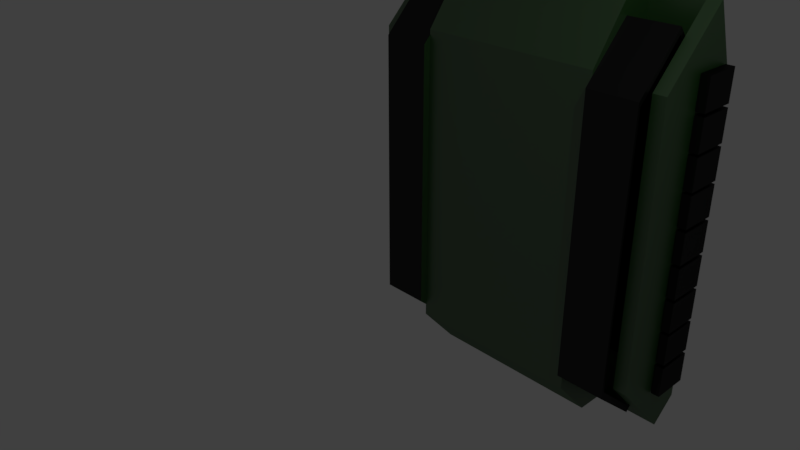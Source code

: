 # Source: Hull.blend  (saved by Blender 2.78.0; exported with 4.5.12 LTS)
import bpy
from mathutils import Matrix  # noqa: F401  (used for matrix-valued properties, if any)

bpy.ops.wm.read_factory_settings(use_empty=True)
scene = bpy.context.scene
scene.name = 'Scene'

# ---- collections
col_collection_1 = bpy.data.collections.new('Collection 1'); scene.collection.children.link(col_collection_1)

# ---- materials (node trees are filled in below, after node groups)
mat_base_paint = bpy.data.materials.new('Base Paint')
mat_base_paint.alpha_threshold = 0.0
mat_base_paint.roughness = 0.5
mat_tracks = bpy.data.materials.new('Tracks')
mat_tracks.alpha_threshold = 0.0
mat_tracks.roughness = 0.5

# ---- material node trees
mat_base_paint.use_nodes = True; mat_base_paint.node_tree.nodes.clear()
_N = mat_base_paint.node_tree.nodes; _L = mat_base_paint.node_tree.links
n0 = _N.new('ShaderNodeOutputMaterial'); n0.name = 'Material Output'; n0.location = (391, 300)
n1 = _N.new('ShaderNodeBsdfAnisotropic'); n1.name = 'Glossy BSDF'; n1.location = (-67, 202)
n1.distribution = 'GGX'
n1.inputs[1].default_value = 0.4472
n2 = _N.new('ShaderNodeBsdfDiffuse'); n2.name = 'Diffuse BSDF'; n2.location = (-58, 355)
n2.inputs[0].default_value = (0.01439, 0.08223, 0.008669, 1.0)
n3 = _N.new('ShaderNodeMixShader'); n3.name = 'Mix Shader'; n3.location = (171, 331)
n3.inputs[0].default_value = 0.1545
_L.new(n2.outputs[0], n3.inputs[1])
_L.new(n3.outputs[0], n0.inputs[0])
_L.new(n1.outputs[0], n3.inputs[2])
n0.is_active_output = True
mat_tracks.use_nodes = True; mat_tracks.node_tree.nodes.clear()
_N = mat_tracks.node_tree.nodes; _L = mat_tracks.node_tree.links
n0 = _N.new('ShaderNodeOutputMaterial'); n0.name = 'Material Output'; n0.location = (344, 300)
n1 = _N.new('ShaderNodeBsdfDiffuse'); n1.name = 'Diffuse BSDF'; n1.location = (-106, 343)
n1.inputs[0].default_value = (0.0, 0.0, 0.0, 1.0)
n2 = _N.new('ShaderNodeMixShader'); n2.name = 'Mix Shader'; n2.location = (124, 327)
n2.inputs[0].default_value = 0.04545
n3 = _N.new('ShaderNodeBsdfAnisotropic'); n3.name = 'Glossy BSDF'; n3.location = (-99, 205)
n3.distribution = 'GGX'
n3.inputs[1].default_value = 0.4472
_L.new(n1.outputs[0], n2.inputs[1])
_L.new(n2.outputs[0], n0.inputs[0])
_L.new(n3.outputs[0], n2.inputs[2])
n0.is_active_output = True

# ---- world
world_world = bpy.data.worlds.new('World'); scene.world = world_world
world_world.color = (0.05088, 0.05088, 0.05088)
world_world.use_sun_shadow = False
world_world.sun_shadow_jitter_overblur = 0.0
world_world.cycles.sampling_method = 'MANUAL'

# ---- cameras
cam_camera = bpy.data.cameras.new('Camera')
cam_camera.clip_end = 100.0
cam_camera.lens = 35.0
cam_camera.sensor_width = 32.0
cam_camera.sensor_height = 18.0
cam_camera.ortho_scale = 7.314
cam_camera.dof.focus_distance = 0.0

# ---- lights
light_lamp = bpy.data.lights.new('Lamp', 'POINT')
light_lamp.transmission_factor = 0.0
light_lamp.cutoff_distance = 30.0
light_lamp.energy = 100.0
light_lamp.shadow_buffer_clip_start = 1.001
light_lamp.shadow_soft_size = 0.1
light_lamp.shadow_maximum_resolution = 0.006
light_lamp.use_absolute_resolution = True

# ---- meshes
me_cube = bpy.data.meshes.new('Cube')
me_cube.from_pydata([(-1.425, -2.345, -0.7253), (-1.425, -2.284, 0.7792), (-1.425, 2.516, -0.7253), (-1.425, 2.868, 0.7792), (-1.425, -1.51, -0.7253), (-1.425, -3.219, 0.3774), (-1.425, -1.51, 0.7792), (-1.425, 3.219, 0.3774), (-1.425, -1.51, 0.3774), (-2.426, -3.219, 0.3774), (-2.426, -2.284, 0.7792), (-2.426, -1.51, 0.7792), (-2.426, 2.868, 0.7792), (-2.426, 3.219, 0.3774), (-2.426, -1.51, 0.3774), (-1.425, 3.219, -0.09556), (-1.425, -3.219, -0.09556), (-1.425, -1.393, -0.8443), (-1.364, -1.408, 0.8443), (-1.364, 2.598, 0.8443), (-1.364, -2.116, 0.8443), (-1.425, -2.142, -0.8443), (-1.425, 2.854, -0.1015), (-1.425, 2.224, -0.8443), (-1.425, -2.927, -0.1015), (-1.425, -2.396, 0.3232), (-1.425, -1.393, 0.3232), (-1.425, 2.338, 0.3232), (-1.425, -2.825, -0.1036), (-1.425, -2.294, 0.2824), (-1.425, 2.121, -0.8041), (-1.425, -1.352, -0.8041), (-1.425, 2.727, -0.1036), (-1.425, -2.071, -0.8041), (-1.425, -1.352, 0.2824), (-1.425, 2.21, 0.2824), (-2.197, -2.927, -0.1015), (-2.197, -2.396, 0.3232), (-2.197, 2.224, -0.8443), (-2.197, -1.393, -0.8443), (-2.197, 2.854, -0.1015), (-2.197, -2.142, -0.8443), (-2.197, -1.393, 0.3232), (-2.197, 2.338, 0.3232), (-2.197, -2.825, -0.1036), (-2.197, -2.294, 0.2824), (-2.197, 2.121, -0.8041), (-2.197, -1.352, -0.8041), (-2.197, 2.727, -0.1036), (-2.197, -2.071, -0.8041), (-2.197, -1.352, 0.2824), (-2.197, 2.21, 0.2824), (-1.425, -2.272, -0.7253), (-2.225, -1.51, 0.3774), (-2.225, 3.219, 0.3774), (-2.294, 2.868, 0.7792), (-2.294, -1.51, 0.7792), (-2.225, -3.219, 0.3774), (-2.294, -2.284, 0.7792), (-2.225, -1.51, -0.6202), (-2.426, -1.51, -0.6202), (-2.426, 2.139, -0.6202), (-2.426, -2.211, -0.6202), (-2.225, -2.211, -0.6202), (-2.225, 2.139, -0.6202), (-1.425, 2.325, -0.7253), (-2.571, -1.817, 0.08732), (-2.571, -1.817, 0.6844), (-2.571, -1.326, 0.08732), (-2.571, -1.326, 0.6844), (-2.439, -1.817, 0.08732), (-2.439, -1.817, 0.6844), (-2.439, -1.326, 0.08732), (-2.439, -1.326, 0.6844), (-2.571, -1.282, 0.08732), (-2.571, -1.282, 0.6844), (-2.571, -0.7917, 0.08732), (-2.571, -0.7917, 0.6844), (-2.439, -1.282, 0.08732), (-2.439, -1.282, 0.6844), (-2.439, -0.7917, 0.08732), (-2.439, -0.7917, 0.6844), (-2.571, -0.7475, 0.08732), (-2.571, -0.7475, 0.6844), (-2.571, -0.257, 0.08732), (-2.571, -0.257, 0.6844), (-2.439, -0.7475, 0.08732), (-2.439, -0.7475, 0.6844), (-2.439, -0.257, 0.08732), (-2.439, -0.257, 0.6844), (-2.571, -0.2044, 0.08732), (-2.571, -0.2044, 0.6844), (-2.571, 0.286, 0.08732), (-2.571, 0.286, 0.6844), (-2.439, -0.2044, 0.08732), (-2.439, -0.2044, 0.6844), (-2.439, 0.286, 0.08732), (-2.439, 0.286, 0.6844), (-2.571, 0.3386, 0.08732), (-2.571, 0.3386, 0.6844), (-2.571, 0.829, 0.08732), (-2.571, 0.829, 0.6844), (-2.439, 0.3386, 0.08732), (-2.439, 0.3386, 0.6844), (-2.439, 0.829, 0.08732), (-2.439, 0.829, 0.6844), (-2.571, 0.8816, 0.08732), (-2.571, 0.8816, 0.6844), (-2.571, 1.372, 0.08732), (-2.571, 1.372, 0.6844), (-2.439, 0.8816, 0.08732), (-2.439, 0.8816, 0.6844), (-2.439, 1.372, 0.08732), (-2.439, 1.372, 0.6844), (-2.571, 1.423, 0.08732), (-2.571, 1.423, 0.6844), (-2.571, 1.913, 0.08732), (-2.571, 1.913, 0.6844), (-2.439, 1.423, 0.08732), (-2.439, 1.423, 0.6844), (-2.439, 1.913, 0.08732), (-2.439, 1.913, 0.6844), (-2.439, -1.869, 0.6844), (-2.439, -1.869, 0.08732), (-2.439, -2.36, 0.6844), (-2.439, -2.36, 0.08732), (-2.571, -1.869, 0.6844), (-2.571, -1.869, 0.08732), (-2.571, -2.36, 0.6844), (-2.571, -2.36, 0.08732), (-2.571, 1.974, 0.08732), (-2.571, 1.974, 0.6844), (-2.571, 2.465, 0.08732), (-2.571, 2.465, 0.6844), (-2.439, 1.974, 0.08732), (-2.439, 1.974, 0.6844), (-2.439, 2.465, 0.08732), (-2.439, 2.465, 0.6844), (-1.039, -2.925, 0.5061), (-1.039, -2.537, 0.6705), (-0.3855, -2.537, 0.6705), (-0.3855, -2.925, 0.5061), (-1.039, -2.926, 0.6856), (-1.039, -2.556, 0.6894), (-0.3855, -2.556, 0.6894), (-0.3855, -2.926, 0.6856), (-0.4667, -2.925, 0.5284), (-0.9579, -2.925, 0.5284), (-0.4667, -2.926, 0.6633), (-0.9579, -2.926, 0.6633), (-0.4667, -2.908, 0.5286), (-0.9579, -2.908, 0.5286), (-0.4667, -2.909, 0.6634), (-0.9579, -2.909, 0.6634), (1.425, -2.345, -0.7253), (1.425, -2.284, 0.7792), (1.425, 2.516, -0.7253), (1.425, 2.868, 0.7792), (1.425, -1.51, -0.7253), (1.425, -3.219, 0.3774), (1.425, -1.51, 0.7792), (1.425, 3.219, 0.3774), (0.0, 2.516, -0.7253), (0.0, 2.868, 0.7792), (0.0, -2.345, -0.7253), (0.0, -2.284, 0.7792), (0.0, -1.51, -0.7253), (0.0, -3.219, 0.3774), (0.0, 3.219, 0.3774), (1.425, -1.51, 0.3774), (2.426, -3.219, 0.3774), (2.426, -2.284, 0.7792), (2.426, -1.51, 0.7792), (2.426, 2.868, 0.7792), (2.426, 3.219, 0.3774), (2.426, -1.51, 0.3774), (1.425, 3.219, -0.09556), (1.425, -3.219, -0.09556), (0.0, -3.219, -0.09556), (0.0, 3.219, -0.09556), (1.425, -1.393, -0.8443), (1.364, -1.408, 0.8443), (1.364, 2.598, 0.8443), (0.0, -2.116, 0.8443), (1.364, -2.116, 0.8443), (0.0, 2.598, 0.8443), (0.0, -1.408, 0.8443), (1.425, -2.142, -0.8443), (1.425, 2.854, -0.1015), (1.425, 2.224, -0.8443), (1.425, -2.927, -0.1015), (1.425, -2.396, 0.3232), (1.425, -1.393, 0.3232), (1.425, 2.338, 0.3232), (1.425, -2.825, -0.1036), (1.425, -2.294, 0.2824), (1.425, 2.121, -0.8041), (1.425, -1.352, -0.8041), (1.425, 2.727, -0.1036), (1.425, -2.071, -0.8041), (1.425, -1.352, 0.2824), (1.425, 2.21, 0.2824), (2.197, -2.927, -0.1015), (2.197, -2.396, 0.3232), (2.197, 2.224, -0.8443), (2.197, -1.393, -0.8443), (2.197, 2.854, -0.1015), (2.197, -2.142, -0.8443), (2.197, -1.393, 0.3232), (2.197, 2.338, 0.3232), (2.197, -2.825, -0.1036), (2.197, -2.294, 0.2824), (2.197, 2.121, -0.8041), (2.197, -1.352, -0.8041), (2.197, 2.727, -0.1036), (2.197, -2.071, -0.8041), (2.197, -1.352, 0.2824), (2.197, 2.21, 0.2824), (1.425, -2.272, -0.7253), (2.225, -1.51, 0.3774), (2.225, 3.219, 0.3774), (2.294, 2.868, 0.7792), (2.294, -1.51, 0.7792), (2.225, -3.219, 0.3774), (2.294, -2.284, 0.7792), (2.225, -1.51, -0.6202), (2.426, -1.51, -0.6202), (2.426, 2.139, -0.6202), (2.426, -2.211, -0.6202), (2.225, -2.211, -0.6202), (2.225, 2.139, -0.6202), (1.425, 2.325, -0.7253), (2.571, -1.817, 0.08732), (2.571, -1.817, 0.6844), (2.571, -1.326, 0.08732), (2.571, -1.326, 0.6844), (2.439, -1.817, 0.08732), (2.439, -1.817, 0.6844), (2.439, -1.326, 0.08732), (2.439, -1.326, 0.6844), (2.571, -1.282, 0.08732), (2.571, -1.282, 0.6844), (2.571, -0.7917, 0.08732), (2.571, -0.7917, 0.6844), (2.439, -1.282, 0.08732), (2.439, -1.282, 0.6844), (2.439, -0.7917, 0.08732), (2.439, -0.7917, 0.6844), (2.571, -0.7475, 0.08732), (2.571, -0.7475, 0.6844), (2.571, -0.257, 0.08732), (2.571, -0.257, 0.6844), (2.439, -0.7475, 0.08732), (2.439, -0.7475, 0.6844), (2.439, -0.257, 0.08732), (2.439, -0.257, 0.6844), (2.571, -0.2044, 0.08732), (2.571, -0.2044, 0.6844), (2.571, 0.286, 0.08732), (2.571, 0.286, 0.6844), (2.439, -0.2044, 0.08732), (2.439, -0.2044, 0.6844), (2.439, 0.286, 0.08732), (2.439, 0.286, 0.6844), (2.571, 0.3386, 0.08732), (2.571, 0.3386, 0.6844), (2.571, 0.829, 0.08732), (2.571, 0.829, 0.6844), (2.439, 0.3386, 0.08732), (2.439, 0.3386, 0.6844), (2.439, 0.829, 0.08732), (2.439, 0.829, 0.6844), (2.571, 0.8816, 0.08732), (2.571, 0.8816, 0.6844), (2.571, 1.372, 0.08732), (2.571, 1.372, 0.6844), (2.439, 0.8816, 0.08732), (2.439, 0.8816, 0.6844), (2.439, 1.372, 0.08732), (2.439, 1.372, 0.6844), (2.571, 1.423, 0.08732), (2.571, 1.423, 0.6844), (2.571, 1.913, 0.08732), (2.571, 1.913, 0.6844), (2.439, 1.423, 0.08732), (2.439, 1.423, 0.6844), (2.439, 1.913, 0.08732), (2.439, 1.913, 0.6844), (2.439, -1.869, 0.6844), (2.439, -1.869, 0.08732), (2.439, -2.36, 0.6844), (2.439, -2.36, 0.08732), (2.571, -1.869, 0.6844), (2.571, -1.869, 0.08732), (2.571, -2.36, 0.6844), (2.571, -2.36, 0.08732), (2.571, 1.974, 0.08732), (2.571, 1.974, 0.6844), (2.571, 2.465, 0.08732), (2.571, 2.465, 0.6844), (2.439, 1.974, 0.08732), (2.439, 1.974, 0.6844), (2.439, 2.465, 0.08732), (2.439, 2.465, 0.6844), (1.039, -2.925, 0.5061), (1.039, -2.537, 0.6705), (0.3855, -2.537, 0.6705), (0.3855, -2.925, 0.5061), (1.039, -2.926, 0.6856), (1.039, -2.556, 0.6894), (0.3855, -2.556, 0.6894), (0.3855, -2.926, 0.6856), (0.4667, -2.925, 0.5284), (0.9579, -2.925, 0.5284), (0.4667, -2.926, 0.6633), (0.9579, -2.926, 0.6633), (0.4667, -2.908, 0.5286), (0.9579, -2.908, 0.5286), (0.4667, -2.909, 0.6634), (0.9579, -2.909, 0.6634)], [], [(56, 55, 12, 11), (165, 1, 139, 140), (1, 165, 183, 20), (3, 6, 18, 19), (4, 166, 164, 0, 52), (2, 162, 166, 4, 65), (178, 167, 5, 16), (15, 7, 168, 179), (7, 3, 163, 168), (8, 7, 27, 26), (7, 15, 22, 27), (13, 54, 64, 61), (14, 11, 12, 13), (9, 10, 11, 14), (55, 54, 13, 12), (9, 14, 60, 62), (57, 58, 10, 9), (58, 56, 11, 10), (16, 5, 25, 24), (2, 15, 179, 162), (164, 178, 16, 0), (186, 18, 20, 183), (185, 19, 18, 186), (163, 3, 19, 185), (6, 1, 20, 18), (33, 31, 47, 49), (5, 8, 26, 25), (28, 29, 34, 35, 32, 30, 31, 33), (26, 27, 43, 42), (30, 32, 48, 46), (31, 30, 46, 47), (24, 25, 37, 36), (29, 28, 44, 45), (28, 33, 49, 44), (32, 35, 51, 48), (37, 42, 50, 45), (36, 37, 45, 44), (39, 41, 49, 47), (38, 39, 47, 46), (43, 40, 48, 51), (42, 43, 51, 50), (40, 38, 46, 48), (41, 36, 44, 49), (23, 17, 39, 38), (25, 26, 42, 37), (35, 34, 50, 51), (22, 65, 23, 38, 40), (27, 22, 40, 43), (34, 29, 45, 50), (17, 21, 41, 39), (21, 52, 24, 36, 41), (16, 24, 52, 0), (29, 25, 24, 28), (25, 29, 34, 26), (24, 21, 33, 28), (17, 31, 33, 21), (23, 30, 31, 17), (22, 32, 30, 23, 65), (27, 35, 32, 22), (26, 34, 35, 27), (1, 6, 56, 58), (5, 1, 58, 57), (8, 5, 57, 53), (3, 7, 54, 55), (7, 8, 53, 54), (6, 3, 55, 56), (64, 59, 60, 61), (59, 63, 62, 60), (54, 53, 59, 64), (57, 9, 62, 63), (53, 57, 63, 59), (14, 13, 61, 60), (22, 15, 2, 65), (66, 67, 69, 68), (68, 69, 73, 72), (72, 73, 71, 70), (70, 71, 67, 66), (68, 72, 70, 66), (73, 69, 67, 71), (74, 75, 77, 76), (76, 77, 81, 80), (80, 81, 79, 78), (78, 79, 75, 74), (76, 80, 78, 74), (81, 77, 75, 79), (82, 83, 85, 84), (84, 85, 89, 88), (88, 89, 87, 86), (86, 87, 83, 82), (84, 88, 86, 82), (89, 85, 83, 87), (90, 91, 93, 92), (92, 93, 97, 96), (96, 97, 95, 94), (94, 95, 91, 90), (92, 96, 94, 90), (97, 93, 91, 95), (98, 99, 101, 100), (100, 101, 105, 104), (104, 105, 103, 102), (102, 103, 99, 98), (100, 104, 102, 98), (105, 101, 99, 103), (106, 107, 109, 108), (108, 109, 113, 112), (112, 113, 111, 110), (110, 111, 107, 106), (108, 112, 110, 106), (113, 109, 107, 111), (114, 115, 117, 116), (116, 117, 121, 120), (120, 121, 119, 118), (118, 119, 115, 114), (116, 120, 118, 114), (121, 117, 115, 119), (122, 126, 128, 124), (127, 123, 125, 129), (125, 124, 128, 129), (123, 122, 124, 125), (127, 126, 122, 123), (129, 128, 126, 127), (130, 131, 133, 132), (132, 133, 137, 136), (136, 137, 135, 134), (134, 135, 131, 130), (132, 136, 134, 130), (137, 133, 131, 135), (138, 141, 146, 147), (1, 5, 138, 139), (167, 165, 140, 141), (5, 167, 141, 138), (145, 144, 143, 142), (139, 138, 142, 143), (141, 140, 144, 145), (140, 139, 143, 144), (149, 147, 151, 153), (142, 138, 147, 149), (141, 145, 148, 146), (145, 142, 149, 148), (151, 150, 152, 153), (148, 149, 153, 152), (146, 148, 152, 150), (147, 146, 150, 151), (222, 172, 173, 221), (165, 306, 305, 155), (155, 184, 183, 165), (157, 182, 181, 160), (158, 218, 154, 164, 166), (156, 231, 158, 166, 162), (178, 177, 159, 167), (176, 179, 168, 161), (161, 168, 163, 157), (169, 192, 193, 161), (161, 193, 188, 176), (174, 227, 230, 220), (175, 174, 173, 172), (170, 175, 172, 171), (221, 173, 174, 220), (170, 228, 226, 175), (223, 170, 171, 224), (224, 171, 172, 222), (177, 190, 191, 159), (156, 162, 179, 176), (164, 154, 177, 178), (186, 183, 184, 181), (185, 186, 181, 182), (163, 185, 182, 157), (160, 181, 184, 155), (199, 215, 213, 197), (159, 191, 192, 169), (194, 199, 197, 196, 198, 201, 200, 195), (192, 208, 209, 193), (196, 212, 214, 198), (197, 213, 212, 196), (190, 202, 203, 191), (195, 211, 210, 194), (194, 210, 215, 199), (198, 214, 217, 201), (203, 211, 216, 208), (202, 210, 211, 203), (205, 213, 215, 207), (204, 212, 213, 205), (209, 217, 214, 206), (208, 216, 217, 209), (206, 214, 212, 204), (207, 215, 210, 202), (189, 204, 205, 180), (191, 203, 208, 192), (201, 217, 216, 200), (188, 206, 204, 189, 231), (193, 209, 206, 188), (200, 216, 211, 195), (180, 205, 207, 187), (187, 207, 202, 190, 218), (177, 154, 218, 190), (195, 194, 190, 191), (191, 192, 200, 195), (190, 194, 199, 187), (180, 187, 199, 197), (189, 180, 197, 196), (188, 231, 189, 196, 198), (193, 188, 198, 201), (192, 193, 201, 200), (155, 224, 222, 160), (159, 223, 224, 155), (169, 219, 223, 159), (157, 221, 220, 161), (161, 220, 219, 169), (160, 222, 221, 157), (230, 227, 226, 225), (225, 226, 228, 229), (220, 230, 225, 219), (223, 229, 228, 170), (219, 225, 229, 223), (175, 226, 227, 174), (188, 231, 156, 176), (232, 234, 235, 233), (234, 238, 239, 235), (238, 236, 237, 239), (236, 232, 233, 237), (234, 232, 236, 238), (239, 237, 233, 235), (240, 242, 243, 241), (242, 246, 247, 243), (246, 244, 245, 247), (244, 240, 241, 245), (242, 240, 244, 246), (247, 245, 241, 243), (248, 250, 251, 249), (250, 254, 255, 251), (254, 252, 253, 255), (252, 248, 249, 253), (250, 248, 252, 254), (255, 253, 249, 251), (256, 258, 259, 257), (258, 262, 263, 259), (262, 260, 261, 263), (260, 256, 257, 261), (258, 256, 260, 262), (263, 261, 257, 259), (264, 266, 267, 265), (266, 270, 271, 267), (270, 268, 269, 271), (268, 264, 265, 269), (266, 264, 268, 270), (271, 269, 265, 267), (272, 274, 275, 273), (274, 278, 279, 275), (278, 276, 277, 279), (276, 272, 273, 277), (274, 272, 276, 278), (279, 277, 273, 275), (280, 282, 283, 281), (282, 286, 287, 283), (286, 284, 285, 287), (284, 280, 281, 285), (282, 280, 284, 286), (287, 285, 281, 283), (288, 290, 294, 292), (293, 295, 291, 289), (291, 295, 294, 290), (289, 291, 290, 288), (293, 289, 288, 292), (295, 293, 292, 294), (296, 298, 299, 297), (298, 302, 303, 299), (302, 300, 301, 303), (300, 296, 297, 301), (298, 296, 300, 302), (303, 301, 297, 299), (304, 313, 312, 307), (155, 305, 304, 159), (167, 307, 306, 165), (159, 304, 307, 167), (311, 308, 309, 310), (305, 309, 308, 304), (307, 311, 310, 306), (306, 310, 309, 305), (315, 319, 317, 313), (308, 315, 313, 304), (307, 312, 314, 311), (311, 314, 315, 308), (317, 319, 318, 316), (314, 318, 319, 315), (312, 316, 318, 314), (313, 317, 316, 312)])
me_cube.polygons.foreach_set('material_index', [0, 0, 0, 0, 0, 0, 0, 0, 0, 0, 0, 0, 0, 0, 0, 0, 0, 0, 0, 0, 0, 0, 0, 0, 0, 1, 0, 0, 1, 1, 1, 1, 1, 1, 0, 0, 1, 1, 1, 1, 0, 1, 1, 1, 1, 1, 1, 1, 1, 1, 1, 0, 0, 0, 0, 0, 0, 0, 0, 0, 0, 0, 0, 0, 0, 0, 0, 0, 0, 0, 0, 0, 0, 1, 1, 1, 1, 1, 1, 1, 1, 1, 1, 1, 1, 1, 1, 1, 1, 1, 1, 1, 1, 1, 1, 1, 1, 1, 1, 1, 1, 1, 1, 1, 1, 1, 1, 1, 1, 1, 1, 1, 1, 1, 1, 1, 1, 1, 1, 1, 1, 1, 1, 1, 1, 1, 1, 0, 0, 0, 0, 0, 0, 0, 0, 0, 0, 0, 0, 0, 0, 0, 0, 0, 0, 0, 0, 0, 0, 0, 0, 0, 0, 0, 0, 0, 0, 0, 0, 0, 0, 0, 0, 0, 0, 0, 0, 0, 1, 0, 0, 1, 1, 1, 1, 1, 1, 0, 0, 1, 1, 1, 1, 0, 1, 1, 1, 1, 1, 1, 1, 1, 1, 1, 0, 0, 0, 0, 0, 0, 0, 0, 0, 0, 0, 0, 0, 0, 0, 0, 0, 0, 0, 0, 0, 0, 1, 1, 1, 1, 1, 1, 1, 1, 1, 1, 1, 1, 1, 1, 1, 1, 1, 1, 1, 1, 1, 1, 1, 1, 1, 1, 1, 1, 1, 1, 1, 1, 1, 1, 1, 1, 1, 1, 1, 1, 1, 1, 1, 1, 1, 1, 1, 1, 1, 1, 1, 1, 1, 1, 0, 0, 0, 0, 0, 0, 0, 0, 0, 0, 0, 0, 0, 0, 0, 0])
_uv = me_cube.uv_layers.new(name='UVMap')
_uv.uv.foreach_set('vector', [0.3137, 0.3068, 0.3137, 0.0, 0.3224, 0.0, 0.3224, 0.3068, 0.1612, 0.361, 0.2559, 0.361, 0.2303, 0.3794, 0.1868, 0.3794, 0.2559, 0.361, 0.1612, 0.361, 0.1612, 0.3488, 0.2519, 0.3488, 0.9957, 0.3413, 0.9957, 0.6492, 0.9913, 0.642, 0.9913, 0.3602, 0.3224, 0.3326, 0.4171, 0.3326, 0.4171, 0.3913, 0.3224, 0.3913, 0.3224, 0.3861, 0.3224, 0.04939, 0.4171, 0.04939, 0.4171, 0.3326, 0.3224, 0.3326, 0.3224, 0.06287, 0.8687, 0.8956, 0.8373, 0.8956, 0.8373, 0.7954, 0.8687, 0.7954, 0.9468, 0.2708, 0.9154, 0.2708, 0.9154, 0.1706, 0.9468, 0.1706, 0.9154, 0.2708, 0.8887, 0.2708, 0.8887, 0.1706, 0.9154, 0.1706, 0.6977, 0.3326, 0.6977, 0.0, 0.7014, 0.06197, 0.7014, 0.3243, 0.6977, 0.0, 0.7292, 0.0, 0.7296, 0.02563, 0.7014, 0.06197, 0.306, 0.4289, 0.3194, 0.4289, 0.3194, 0.5049, 0.306, 0.5049, 0.671, 0.1201, 0.6977, 0.1201, 0.6977, 0.4281, 0.671, 0.4527, 0.671, 0.0, 0.6977, 0.06571, 0.6977, 0.1201, 0.671, 0.1201, 0.8887, 0.332, 0.9154, 0.3271, 0.9154, 0.3413, 0.8887, 0.3413, 0.671, 0.0, 0.671, 0.1201, 0.6048, 0.1201, 0.6048, 0.07088, 0.3091, 0.4289, 0.3137, 0.361, 0.3224, 0.361, 0.3224, 0.4289, 0.3137, 0.361, 0.3137, 0.3068, 0.3224, 0.3068, 0.3224, 0.361, 0.7292, 0.4527, 0.6977, 0.4527, 0.7014, 0.3949, 0.7296, 0.4322, 0.3224, 0.04939, 0.3224, 0.0, 0.4171, 3.354e-08, 0.4171, 0.04939, 0.4171, 0.3913, 0.4171, 0.4527, 0.3224, 0.4527, 0.3224, 0.3913, 0.1612, 0.2992, 0.2519, 0.2992, 0.2519, 0.3488, 0.1612, 0.3488, 0.1612, 0.01851, 0.2519, 0.01851, 0.2519, 0.2992, 0.1612, 0.2992, 0.1612, 0.0, 0.2559, 0.0, 0.2519, 0.01851, 0.1612, 0.01851, 0.9957, 0.6492, 0.9957, 0.7036, 0.9913, 0.6918, 0.9913, 0.642, 0.8887, 0.9972, 0.8887, 0.9468, 0.94, 0.9468, 0.94, 0.9972, 0.6977, 0.4527, 0.6977, 0.3326, 0.7014, 0.3243, 0.7014, 0.3949, 0.5851, 0.4527, 0.6107, 0.4901, 0.6107, 0.5563, 0.6107, 0.8068, 0.5851, 0.8432, 0.5385, 0.8006, 0.5385, 0.5563, 0.5385, 0.5058, 0.8373, 0.2949, 0.8373, 0.03356, 0.8887, 0.03356, 0.8887, 0.2949, 0.5592, 0.8975, 0.5128, 0.8975, 0.5128, 0.8432, 0.5592, 0.8432, 0.8887, 0.9468, 0.8887, 0.7035, 0.94, 0.7035, 0.94, 0.9468, 0.8373, 0.405, 0.8373, 0.3652, 0.8887, 0.3652, 0.8887, 0.405, 0.8887, 0.7581, 0.8887, 0.7954, 0.8373, 0.7954, 0.8373, 0.7581, 0.2185, 0.8899, 0.172, 0.8899, 0.172, 0.8355, 0.2185, 0.8355, 0.8887, 0.405, 0.8887, 0.4413, 0.8373, 0.4413, 0.8373, 0.405, 0.4, 0.4901, 0.4, 0.5606, 0.3973, 0.5635, 0.3973, 0.4973, 0.3718, 0.4527, 0.4, 0.4901, 0.3973, 0.4973, 0.3717, 0.4599, 0.3224, 0.5606, 0.3224, 0.5079, 0.3251, 0.5129, 0.3251, 0.5635, 0.3224, 0.815, 0.3224, 0.5606, 0.3251, 0.5635, 0.3251, 0.8078, 0.4, 0.823, 0.3718, 0.8593, 0.3717, 0.8504, 0.3973, 0.814, 0.4, 0.5606, 0.4, 0.823, 0.3973, 0.814, 0.3973, 0.5635, 0.3718, 0.8593, 0.3224, 0.815, 0.3251, 0.8078, 0.3717, 0.8504, 0.3224, 0.5079, 0.3718, 0.4527, 0.3717, 0.4599, 0.3251, 0.5129, 0.94, 0.7035, 0.94, 0.4491, 0.9913, 0.4491, 0.9913, 0.7035, 0.8373, 0.3652, 0.8373, 0.2949, 0.8887, 0.2949, 0.8887, 0.3652, 0.8887, 0.4413, 0.8887, 0.6918, 0.8373, 0.6918, 0.8373, 0.4413, 0.1226, 0.8355, 0.1641, 0.8355, 0.172, 0.8355, 0.172, 0.8899, 0.1226, 0.8899, 0.8373, 0.03356, 0.8373, 0.0, 0.8887, 0.0, 0.8887, 0.03356, 0.8887, 0.6918, 0.8887, 0.7581, 0.8373, 0.7581, 0.8373, 0.6918, 0.94, 0.4491, 0.94, 0.3965, 0.9913, 0.3965, 0.9913, 0.4491, 0.94, 0.3965, 0.94, 0.3873, 0.94, 0.3413, 0.9913, 0.3413, 0.9913, 0.3965, 0.7292, 0.4527, 0.7296, 0.4322, 0.771, 0.3861, 0.771, 0.3913, 0.2312, 0.4734, 0.2284, 0.4663, 0.2567, 0.4289, 0.2568, 0.4361, 0.2284, 0.4663, 0.2312, 0.4734, 0.2312, 0.5397, 0.2284, 0.5368, 0.2567, 0.4289, 0.306, 0.4841, 0.3034, 0.4891, 0.2568, 0.4361, 0.306, 0.5368, 0.3034, 0.5397, 0.3034, 0.4891, 0.306, 0.4841, 0.306, 0.7912, 0.3034, 0.7839, 0.3034, 0.5397, 0.306, 0.5368, 0.2567, 0.8355, 0.2568, 0.8265, 0.3034, 0.7839, 0.306, 0.7912, 0.2981, 0.7983, 0.2284, 0.7992, 0.2312, 0.7902, 0.2568, 0.8265, 0.2567, 0.8355, 0.2284, 0.5368, 0.2312, 0.5397, 0.2312, 0.7902, 0.2284, 0.7992, 0.2559, 0.361, 0.2559, 0.3068, 0.3137, 0.3068, 0.3137, 0.361, 0.2559, 0.4289, 0.2559, 0.361, 0.3137, 0.361, 0.3091, 0.4289, 0.6107, 0.5729, 0.6107, 0.4527, 0.6639, 0.4527, 0.6639, 0.5729, 0.8887, 0.2708, 0.9154, 0.2708, 0.9154, 0.3271, 0.8887, 0.332, 0.6107, 0.9055, 0.6107, 0.5729, 0.6639, 0.5729, 0.6639, 0.9055, 0.2559, 0.3068, 0.2559, 0.0, 0.3137, 0.0, 0.3137, 0.3068, 0.3194, 0.5049, 0.3194, 0.7615, 0.306, 0.7615, 0.306, 0.5049, 0.3194, 0.7615, 0.3194, 0.8108, 0.306, 0.8108, 0.306, 0.7615, 0.8373, 0.0, 0.8373, 0.3326, 0.771, 0.3326, 0.771, 0.07594, 0.3194, 0.8817, 0.306, 0.8817, 0.306, 0.8108, 0.3194, 0.8108, 0.8373, 0.3326, 0.8373, 0.4527, 0.771, 0.3819, 0.771, 0.3326, 0.671, 0.1201, 0.671, 0.4527, 0.6048, 0.3768, 0.6048, 0.1201, 0.7296, 0.02563, 0.7292, 0.0, 0.771, 0.04939, 0.771, 0.06287, 0.4326, 0.9475, 0.4326, 0.9055, 0.4652, 0.9055, 0.4652, 0.9475, 0.8687, 0.9634, 0.8687, 0.9214, 0.8775, 0.9214, 0.8775, 0.9634, 0.6759, 0.9055, 0.6759, 0.9475, 0.6433, 0.9475, 0.6433, 0.9055, 0.5918, 0.9731, 0.5918, 0.9311, 0.6006, 0.9311, 0.6006, 0.9731, 0.4088, 0.982, 0.4, 0.982, 0.4, 0.9475, 0.4088, 0.9475, 0.771, 0.9475, 0.7797, 0.9475, 0.7797, 0.9818, 0.771, 0.9818, 0.4663, 0.9395, 0.4663, 0.8975, 0.4989, 0.8975, 0.4989, 0.9395, 0.8687, 0.8794, 0.8687, 0.8374, 0.8775, 0.8374, 0.8775, 0.8794, 0.2977, 0.9195, 0.2977, 0.9615, 0.2651, 0.9615, 0.2651, 0.9195, 0.2222, 0.9738, 0.2222, 0.9318, 0.2309, 0.9318, 0.2309, 0.9738, 0.6195, 0.982, 0.6107, 0.982, 0.6107, 0.9475, 0.6195, 0.9475, 0.2827, 0.9615, 0.2914, 0.9615, 0.2914, 0.9958, 0.2827, 0.9958, 0.6107, 0.9475, 0.6107, 0.9055, 0.6433, 0.9055, 0.6433, 0.9475, 0.8687, 0.9214, 0.8687, 0.8794, 0.8775, 0.8794, 0.8775, 0.9214, 0.7497, 0.8577, 0.7497, 0.8997, 0.7171, 0.8997, 0.7171, 0.8577, 0.2046, 0.9738, 0.2046, 0.9318, 0.2134, 0.9318, 0.2134, 0.9738, 0.3991, 0.9778, 0.3903, 0.9778, 0.3903, 0.9433, 0.3991, 0.9433, 0.6634, 0.9475, 0.6722, 0.9475, 0.6722, 0.9818, 0.6634, 0.9818, 0.171, 0.9318, 0.171, 0.9738, 0.1385, 0.9738, 0.1385, 0.9318, 0.5918, 0.9311, 0.5918, 0.8891, 0.6006, 0.8891, 0.6006, 0.9311, 0.171, 0.9738, 0.171, 0.9318, 0.2036, 0.9318, 0.2036, 0.9738, 0.4751, 0.9815, 0.4751, 0.9395, 0.4839, 0.9395, 0.4839, 0.9815, 0.6371, 0.982, 0.6283, 0.982, 0.6283, 0.9475, 0.6371, 0.9475, 0.7534, 0.9475, 0.7622, 0.9475, 0.7622, 0.9818, 0.7534, 0.9818, 0.4, 0.9475, 0.4, 0.9055, 0.4326, 0.9055, 0.4326, 0.9475, 0.7584, 0.8997, 0.7584, 0.8577, 0.7672, 0.8577, 0.7672, 0.8997, 0.7085, 0.9055, 0.7085, 0.9475, 0.6759, 0.9475, 0.6759, 0.9055, 0.5015, 0.9815, 0.5015, 0.9395, 0.5102, 0.9395, 0.5102, 0.9815, 0.6459, 0.982, 0.6371, 0.982, 0.6371, 0.9475, 0.6459, 0.9475, 0.0, 0.9656, 0.008786, 0.9656, 0.008786, 1.0, 0.0, 1.0, 0.2977, 0.8775, 0.2977, 0.9195, 0.2651, 0.9195, 0.2651, 0.8775, 0.8775, 0.8794, 0.8775, 0.8374, 0.8863, 0.8374, 0.8863, 0.8794, 0.1059, 0.8899, 0.1059, 0.9318, 0.07327, 0.9318, 0.07327, 0.8899, 0.5102, 0.9815, 0.5102, 0.9395, 0.519, 0.9395, 0.519, 0.9815, 0.3816, 0.9778, 0.3728, 0.9778, 0.3728, 0.9433, 0.3816, 0.9433, 0.8687, 0.9634, 0.8775, 0.9634, 0.8775, 0.9978, 0.8687, 0.9978, 0.786, 0.9692, 0.786, 0.9272, 0.8186, 0.9272, 0.8186, 0.9692, 0.3876, 0.9433, 0.3876, 0.9013, 0.3964, 0.9013, 0.3964, 0.9433, 0.07327, 0.9738, 0.07327, 0.9318, 0.1059, 0.9318, 0.1059, 0.9738, 0.7171, 0.9837, 0.7171, 0.9417, 0.7259, 0.9417, 0.7259, 0.9837, 0.4264, 0.982, 0.4176, 0.982, 0.4176, 0.9475, 0.4264, 0.9475, 0.6898, 0.9475, 0.6986, 0.9475, 0.6986, 0.9818, 0.6898, 0.9818, 0.6546, 0.9475, 0.6634, 0.9475, 0.6634, 0.9818, 0.6546, 0.9818, 0.5491, 0.978, 0.5403, 0.978, 0.5403, 0.9435, 0.5491, 0.9435, 0.8273, 0.9731, 0.8273, 0.9311, 0.8361, 0.9311, 0.8361, 0.9731, 0.355, 0.9433, 0.355, 0.9013, 0.3876, 0.9013, 0.3876, 0.9433, 0.8775, 0.9634, 0.8775, 0.9214, 0.8863, 0.9214, 0.8863, 0.9634, 0.7171, 0.9417, 0.7171, 0.8997, 0.7497, 0.8997, 0.7497, 0.9417, 0.03259, 0.8817, 0.03259, 0.9237, 0.0, 0.9237, 0.0, 0.8817, 0.8775, 0.8374, 0.8775, 0.7954, 0.8863, 0.7954, 0.8863, 0.8374, 0.5592, 0.9272, 0.5592, 0.8852, 0.5918, 0.8852, 0.5918, 0.9272, 0.246, 0.9778, 0.246, 0.9358, 0.2547, 0.9358, 0.2547, 0.9778, 0.4615, 0.982, 0.4527, 0.982, 0.4527, 0.9475, 0.4615, 0.9475, 0.6722, 0.9475, 0.681, 0.9475, 0.681, 0.9818, 0.6722, 0.9818, 0.8305, 0.8432, 0.8305, 0.8891, 0.829, 0.8834, 0.829, 0.8489, 0.2559, 0.361, 0.2559, 0.4289, 0.2303, 0.4075, 0.2303, 0.3794, 0.1612, 0.4289, 0.1612, 0.361, 0.1868, 0.3794, 0.1868, 0.4075, 0.2559, 0.4289, 0.1612, 0.4289, 0.1868, 0.4075, 0.2303, 0.4075, 0.2372, 0.8899, 0.2617, 0.8899, 0.2617, 0.9358, 0.2372, 0.9358, 0.7369, 0.9417, 0.7369, 0.9713, 0.7259, 0.9665, 0.7352, 0.9424, 0.3445, 0.9433, 0.3445, 0.9729, 0.3428, 0.9722, 0.3335, 0.9481, 0.3194, 0.4749, 0.3194, 0.4289, 0.3207, 0.4289, 0.3207, 0.4749, 0.3206, 0.563, 0.3206, 0.5535, 0.3217, 0.5535, 0.3217, 0.563, 0.8186, 0.8432, 0.8305, 0.8432, 0.829, 0.8489, 0.82, 0.8489, 0.8305, 0.8891, 0.8186, 0.8891, 0.82, 0.8834, 0.829, 0.8834, 0.8186, 0.8891, 0.8186, 0.8432, 0.82, 0.8489, 0.82, 0.8834, 0.3445, 0.9779, 0.3445, 0.9433, 0.3534, 0.9433, 0.3534, 0.9779, 0.3194, 0.5094, 0.3194, 0.4749, 0.3205, 0.4749, 0.3205, 0.5094, 0.3206, 0.544, 0.3206, 0.5535, 0.3194, 0.5535, 0.3194, 0.544, 0.3217, 0.5094, 0.3217, 0.544, 0.3205, 0.544, 0.3205, 0.5094, 0.008761, 0.3068, 1.584e-08, 0.3068, 0.0, 0.0, 0.008761, 0.0, 0.1612, 0.361, 0.1356, 0.3794, 0.09217, 0.3794, 0.06655, 0.361, 0.06655, 0.361, 0.07058, 0.3488, 0.1612, 0.3488, 0.1612, 0.361, 1.0, 0.7036, 0.9957, 0.6846, 0.9957, 0.4029, 1.0, 0.3957, 0.5118, 0.3326, 0.5118, 0.3861, 0.5118, 0.3913, 0.4171, 0.3913, 0.4171, 0.3326, 0.5118, 0.04939, 0.5118, 0.06287, 0.5118, 0.3326, 0.4171, 0.3326, 0.4171, 0.04939, 0.8687, 0.8956, 0.8687, 0.9958, 0.8373, 0.9958, 0.8373, 0.8956, 0.9468, 0.07044, 0.9468, 0.1706, 0.9154, 0.1706, 0.9154, 0.07044, 0.9154, 0.07044, 0.9154, 0.1706, 0.8887, 0.1706, 0.8887, 0.07044, 0.07327, 0.7615, 0.06967, 0.7532, 0.06967, 0.4909, 0.07327, 0.4289, 0.07327, 0.4289, 0.06967, 0.4909, 0.04145, 0.4545, 0.04185, 0.4289, 0.786, 0.4527, 0.786, 0.5287, 0.7726, 0.5287, 0.7726, 0.4527, 0.5781, 0.3326, 0.5781, 0.0, 0.6048, 0.02464, 0.6048, 0.3326, 0.5781, 0.4527, 0.5781, 0.3326, 0.6048, 0.3326, 0.6048, 0.387, 0.8887, 0.009272, 0.8887, 0.0, 0.9154, 0.0, 0.9154, 0.01416, 0.5781, 0.4527, 0.5118, 0.3819, 0.5118, 0.3326, 0.5781, 0.3326, 0.01338, 0.4289, 3.169e-08, 0.4289, 3.169e-08, 0.361, 0.008761, 0.361, 0.008761, 0.361, 3.169e-08, 0.361, 1.584e-08, 0.3068, 0.008761, 0.3068, 0.04185, 0.8817, 0.04145, 0.8611, 0.06967, 0.8238, 0.07327, 0.8817, 0.5118, 0.04939, 0.4171, 0.04939, 0.4171, 3.354e-08, 0.5118, 6.707e-08, 0.4171, 0.3913, 0.5118, 0.3913, 0.5118, 0.4527, 0.4171, 0.4527, 0.1612, 0.2992, 0.1612, 0.3488, 0.07058, 0.3488, 0.07058, 0.2992, 0.1612, 0.01851, 0.1612, 0.2992, 0.07058, 0.2992, 0.07058, 0.01851, 0.1612, 0.0, 0.1612, 0.01851, 0.07058, 0.01851, 0.06655, 0.0, 1.0, 0.3957, 0.9957, 0.4029, 0.9957, 0.3531, 1.0, 0.3413, 0.9981, 0.2937, 0.9468, 0.2937, 0.9468, 0.2433, 0.9981, 0.2433, 0.07327, 0.8817, 0.06967, 0.8238, 0.06967, 0.7532, 0.07327, 0.7615, 0.5129, 0.8432, 0.4663, 0.7902, 0.4663, 0.7396, 0.4663, 0.4953, 0.5129, 0.4527, 0.5385, 0.4891, 0.5385, 0.7396, 0.5385, 0.8058, 0.7684, 0.7476, 0.7171, 0.7476, 0.7171, 0.4863, 0.7684, 0.4863, 0.5128, 0.8432, 0.5128, 0.8975, 0.4663, 0.8975, 0.4663, 0.8432, 0.9981, 0.2433, 0.9468, 0.2433, 0.9468, 0.0, 0.9981, 0.0, 0.7684, 0.8577, 0.7171, 0.8577, 0.7171, 0.8179, 0.7684, 0.8179, 0.786, 0.8058, 0.8373, 0.8058, 0.8373, 0.8432, 0.786, 0.8432, 0.2185, 0.8899, 0.2185, 0.8355, 0.2651, 0.8355, 0.2651, 0.8899, 0.786, 0.4527, 0.8373, 0.4527, 0.8373, 0.4891, 0.786, 0.4891, 0.1509, 0.7982, 0.1482, 0.791, 0.1482, 0.7247, 0.1509, 0.7276, 0.1226, 0.8355, 0.1225, 0.8283, 0.1482, 0.791, 0.1509, 0.7982, 0.07327, 0.7276, 0.07595, 0.7247, 0.07595, 0.7753, 0.07327, 0.7803, 0.07327, 0.4733, 0.07595, 0.4805, 0.07595, 0.7247, 0.07327, 0.7276, 0.1509, 0.4653, 0.1482, 0.4742, 0.1225, 0.4379, 0.1226, 0.4289, 0.1509, 0.7276, 0.1482, 0.7247, 0.1482, 0.4742, 0.1509, 0.4653, 0.1226, 0.4289, 0.1225, 0.4379, 0.07595, 0.4805, 0.07327, 0.4733, 0.07327, 0.7803, 0.07595, 0.7753, 0.1225, 0.8283, 0.1226, 0.8355, 0.94, 0.7035, 0.8887, 0.7035, 0.8887, 0.4491, 0.94, 0.4491, 0.7684, 0.8179, 0.7171, 0.8179, 0.7171, 0.7476, 0.7684, 0.7476, 0.786, 0.4891, 0.8373, 0.4891, 0.8373, 0.7396, 0.786, 0.7396, 0.1226, 0.8355, 0.1226, 0.8899, 0.07327, 0.8899, 0.07327, 0.8355, 0.08119, 0.8355, 0.7684, 0.4863, 0.7171, 0.4863, 0.7171, 0.4527, 0.7684, 0.4527, 0.786, 0.7396, 0.8373, 0.7396, 0.8373, 0.8058, 0.786, 0.8058, 0.94, 0.4491, 0.8887, 0.4491, 0.8887, 0.3965, 0.94, 0.3965, 0.94, 0.3965, 0.8887, 0.3965, 0.8887, 0.3413, 0.94, 0.3413, 0.94, 0.3873, 0.04185, 0.8817, 0.0, 0.8202, 0.0, 0.8151, 0.04145, 0.8611, 0.2257, 0.4734, 0.2001, 0.4361, 0.2002, 0.4289, 0.2284, 0.4663, 0.2284, 0.4663, 0.2284, 0.5368, 0.2257, 0.5397, 0.2257, 0.4734, 0.2002, 0.4289, 0.2001, 0.4361, 0.1535, 0.4891, 0.1509, 0.4841, 0.1509, 0.5368, 0.1509, 0.4841, 0.1535, 0.4891, 0.1535, 0.5397, 0.1509, 0.7912, 0.1509, 0.5368, 0.1535, 0.5397, 0.1535, 0.7839, 0.2002, 0.8355, 0.1588, 0.7983, 0.1509, 0.7912, 0.1535, 0.7839, 0.2001, 0.8265, 0.2284, 0.7992, 0.2002, 0.8355, 0.2001, 0.8265, 0.2257, 0.7902, 0.2284, 0.5368, 0.2284, 0.7992, 0.2257, 0.7902, 0.2257, 0.5397, 0.06655, 0.361, 0.008761, 0.361, 0.008761, 0.3068, 0.06655, 0.3068, 0.06655, 0.4289, 0.01338, 0.4289, 0.008761, 0.361, 0.06655, 0.361, 0.7171, 0.5729, 0.6639, 0.5729, 0.6639, 0.4527, 0.7171, 0.4527, 0.8887, 0.07044, 0.8887, 0.009272, 0.9154, 0.01416, 0.9154, 0.07044, 0.7171, 0.9055, 0.6639, 0.9055, 0.6639, 0.5729, 0.7171, 0.5729, 0.06655, 0.3068, 0.008761, 0.3068, 0.008761, 0.0, 0.06655, 0.0, 0.7726, 0.5287, 0.786, 0.5287, 0.786, 0.7853, 0.7726, 0.7853, 0.7726, 0.7853, 0.786, 0.7853, 0.786, 0.8346, 0.7726, 0.8346, 0.4663, 0.9055, 0.4, 0.8295, 0.4, 0.5729, 0.4663, 0.5729, 0.7726, 0.9055, 0.7726, 0.8346, 0.786, 0.8346, 0.786, 0.9055, 0.4663, 0.5729, 0.4, 0.5729, 0.4, 0.5236, 0.4663, 0.4527, 0.5781, 0.3326, 0.5118, 0.3326, 0.5118, 0.07594, 0.5781, 0.0, 0.04145, 0.4545, 3.565e-08, 0.4918, 3.961e-08, 0.4783, 0.04185, 0.4289, 0.2372, 0.9318, 0.2046, 0.9318, 0.2046, 0.8899, 0.2372, 0.8899, 0.8273, 0.9311, 0.8186, 0.9311, 0.8186, 0.8891, 0.8273, 0.8891, 0.355, 0.9433, 0.3224, 0.9433, 0.3224, 0.9013, 0.355, 0.9013, 0.6094, 0.9731, 0.6006, 0.9731, 0.6006, 0.9311, 0.6094, 0.9311, 0.5491, 0.978, 0.5491, 0.9435, 0.5579, 0.9435, 0.5579, 0.978, 0.2739, 0.9615, 0.2739, 0.9958, 0.2651, 0.9958, 0.2651, 0.9615, 0.1059, 0.8899, 0.1385, 0.8899, 0.1385, 0.9318, 0.1059, 0.9318, 0.6094, 0.9311, 0.6006, 0.9311, 0.6006, 0.8891, 0.6094, 0.8891, 0.171, 0.9318, 0.1385, 0.9318, 0.1385, 0.8899, 0.171, 0.8899, 0.2222, 0.9738, 0.2134, 0.9738, 0.2134, 0.9318, 0.2222, 0.9318, 0.444, 0.982, 0.444, 0.9475, 0.4527, 0.9475, 0.4527, 0.982, 0.3002, 0.9615, 0.3002, 0.9958, 0.2914, 0.9958, 0.2914, 0.9615, 0.5592, 0.8432, 0.5918, 0.8432, 0.5918, 0.8852, 0.5592, 0.8852, 0.3148, 0.9237, 0.306, 0.9237, 0.306, 0.8817, 0.3148, 0.8817, 0.5315, 0.9395, 0.4989, 0.9395, 0.4989, 0.8975, 0.5315, 0.8975, 0.8273, 0.9731, 0.8186, 0.9731, 0.8186, 0.9311, 0.8273, 0.9311, 0.5315, 0.978, 0.5315, 0.9435, 0.5403, 0.9435, 0.5403, 0.978, 0.7074, 0.9475, 0.7074, 0.9818, 0.6986, 0.9818, 0.6986, 0.9475, 0.7534, 0.9055, 0.786, 0.9055, 0.786, 0.9475, 0.7534, 0.9475, 0.8687, 0.7954, 0.8775, 0.7954, 0.8775, 0.8374, 0.8687, 0.8374, 0.1385, 0.9738, 0.1059, 0.9738, 0.1059, 0.9318, 0.1385, 0.9318, 0.4751, 0.9815, 0.4663, 0.9815, 0.4663, 0.9395, 0.4751, 0.9395, 0.4264, 0.982, 0.4264, 0.9475, 0.4352, 0.9475, 0.4352, 0.982, 0.771, 0.9475, 0.771, 0.9818, 0.7622, 0.9818, 0.7622, 0.9475, 0.786, 0.8432, 0.8186, 0.8432, 0.8186, 0.8852, 0.786, 0.8852, 0.7497, 0.8577, 0.7584, 0.8577, 0.7584, 0.8997, 0.7497, 0.8997, 0.2046, 0.9318, 0.172, 0.9318, 0.172, 0.8899, 0.2046, 0.8899, 0.4927, 0.9815, 0.4839, 0.9815, 0.4839, 0.9395, 0.4927, 0.9395, 0.364, 0.9778, 0.364, 0.9433, 0.3728, 0.9433, 0.3728, 0.9778, 0.2827, 0.9615, 0.2827, 0.9958, 0.2739, 0.9958, 0.2739, 0.9615, 0.2651, 0.8355, 0.2977, 0.8355, 0.2977, 0.8775, 0.2651, 0.8775, 0.8775, 0.8794, 0.8863, 0.8794, 0.8863, 0.9214, 0.8775, 0.9214, 0.355, 0.9013, 0.3224, 0.9013, 0.3224, 0.8593, 0.355, 0.8593, 0.5015, 0.9815, 0.4927, 0.9815, 0.4927, 0.9395, 0.5015, 0.9395, 0.3816, 0.9778, 0.3816, 0.9433, 0.3903, 0.9433, 0.3903, 0.9778, 0.8863, 0.9634, 0.8863, 0.9978, 0.8775, 0.9978, 0.8775, 0.9634, 0.5918, 0.9692, 0.5592, 0.9692, 0.5592, 0.9272, 0.5918, 0.9272, 0.8361, 0.9311, 0.8273, 0.9311, 0.8273, 0.8891, 0.8361, 0.8891, 0.03259, 0.9656, 0.0, 0.9656, 0.0, 0.9237, 0.03259, 0.9237, 0.5278, 0.9815, 0.519, 0.9815, 0.519, 0.9395, 0.5278, 0.9395, 0.4352, 0.982, 0.4352, 0.9475, 0.444, 0.9475, 0.444, 0.982, 0.6898, 0.9475, 0.6898, 0.9818, 0.681, 0.9818, 0.681, 0.9475, 0.6546, 0.9475, 0.6546, 0.9818, 0.6459, 0.9818, 0.6459, 0.9475, 0.4088, 0.982, 0.4088, 0.9475, 0.4176, 0.9475, 0.4176, 0.982, 0.246, 0.9778, 0.2372, 0.9778, 0.2372, 0.9358, 0.246, 0.9358, 0.06518, 0.9237, 0.03259, 0.9237, 0.03259, 0.8817, 0.06518, 0.8817, 0.3148, 0.9656, 0.306, 0.9656, 0.306, 0.9237, 0.3148, 0.9237, 0.06518, 0.9656, 0.03259, 0.9656, 0.03259, 0.9237, 0.06518, 0.9237, 0.786, 0.8852, 0.8186, 0.8852, 0.8186, 0.9272, 0.786, 0.9272, 0.3964, 0.9013, 0.3876, 0.9013, 0.3876, 0.8593, 0.3964, 0.8593, 0.3876, 0.9013, 0.355, 0.9013, 0.355, 0.8593, 0.3876, 0.8593, 0.2635, 0.9778, 0.2547, 0.9778, 0.2547, 0.9358, 0.2635, 0.9358, 0.6195, 0.982, 0.6195, 0.9475, 0.6283, 0.9475, 0.6283, 0.982, 0.7162, 0.9475, 0.7162, 0.9818, 0.7074, 0.9818, 0.7074, 0.9475, 0.6037, 0.8891, 0.6022, 0.8834, 0.6022, 0.8489, 0.6037, 0.8432, 0.06655, 0.361, 0.09217, 0.3794, 0.09217, 0.4075, 0.06655, 0.4289, 0.1612, 0.4289, 0.1356, 0.4075, 0.1356, 0.3794, 0.1612, 0.361, 0.06655, 0.4289, 0.09217, 0.4075, 0.1356, 0.4075, 0.1612, 0.4289, 0.5315, 0.9435, 0.5315, 0.8975, 0.556, 0.8975, 0.556, 0.9435, 0.7479, 0.9713, 0.7462, 0.9706, 0.7369, 0.9466, 0.7479, 0.9417, 0.3335, 0.9729, 0.3224, 0.9681, 0.3318, 0.944, 0.3335, 0.9433, 0.3219, 0.4749, 0.3207, 0.4749, 0.3207, 0.4289, 0.3219, 0.4289, 0.3206, 0.544, 0.3217, 0.544, 0.3217, 0.5535, 0.3206, 0.5535, 0.5918, 0.8891, 0.5933, 0.8834, 0.6022, 0.8834, 0.6037, 0.8891, 0.6037, 0.8432, 0.6022, 0.8489, 0.5933, 0.8489, 0.5918, 0.8432, 0.5918, 0.8432, 0.5933, 0.8489, 0.5933, 0.8834, 0.5918, 0.8891, 0.355, 0.9433, 0.364, 0.9433, 0.364, 0.9779, 0.355, 0.9779, 0.3205, 0.4749, 0.3217, 0.4749, 0.3217, 0.5094, 0.3205, 0.5094, 0.3206, 0.563, 0.3194, 0.563, 0.3194, 0.5535, 0.3206, 0.5535, 0.3205, 0.544, 0.3194, 0.544, 0.3194, 0.5094, 0.3205, 0.5094])
me_cube.materials.append(mat_base_paint)
me_cube.materials.append(mat_tracks)
me_cube.use_remesh_preserve_volume = False
me_cube.use_remesh_preserve_attributes = False
me_cube.use_mirror_vertex_groups = False
me_cube.update()

# ---- objects
ob_hull = bpy.data.objects.new('Hull', me_cube)
ob_lamp = bpy.data.objects.new('Lamp', light_lamp)
ob_camera = bpy.data.objects.new('Camera', cam_camera)

# ---- transforms, parenting, visibility, modifiers, constraints
ob_hull.location = (0.0, 3.216, -0.1205)
ob_hull.rotation_euler = (-1.571, -0.0, 0.0)
ob_hull.lineart.crease_threshold = 0.0
ob_lamp.location = (4.076, 1.005, 5.904)
ob_lamp.rotation_euler = (0.6503, 0.05522, 1.866)
ob_lamp.lock_rotations_4d = False
ob_lamp.empty_display_type = 'ARROWS'
ob_lamp.color = (0.0, 0.0, 0.0, 0.0)
ob_lamp.lineart.crease_threshold = 0.0
ob_camera.location = (7.481, -6.508, 5.344)
ob_camera.rotation_euler = (1.109, 0.0, 0.8149)
ob_camera.lock_rotations_4d = False
ob_camera.empty_display_type = 'ARROWS'
ob_camera.color = (0.0, 0.0, 0.0, 0.0)
ob_camera.display_type = 'WIRE'
ob_camera.lineart.crease_threshold = 0.0

# ---- collection membership
col_collection_1.objects.link(ob_hull)
col_collection_1.objects.link(ob_lamp)
col_collection_1.objects.link(ob_camera)

# ---- scene / render settings (as saved in the file)
scene.camera = ob_camera
scene.frame_start = 1; scene.frame_end = 250; scene.frame_set(1)
scene.render.engine = 'CYCLES'
scene.render.resolution_percentage = 50
scene.render.dither_intensity = 0.0
scene.cycles.use_denoising = False
scene.cycles.samples = 128
scene.cycles.sampling_pattern = 'TABULATED_SOBOL'
scene.cycles.light_sampling_threshold = 0.0
scene.cycles.use_adaptive_sampling = False
scene.cycles.use_light_tree = False
scene.cycles.blur_glossy = 0.0
scene.cycles.sample_clamp_indirect = 0.0
scene.view_settings.view_transform = 'Standard'
bpy.context.view_layer.update()
